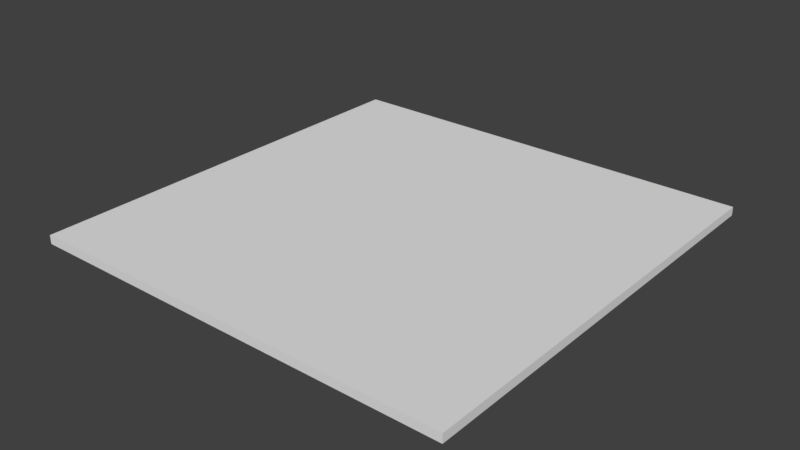 # Source: flat_rect_prism.blend  (saved by Blender 2.79.0; exported with 4.5.12 LTS)
import bpy
from mathutils import Matrix  # noqa: F401  (used for matrix-valued properties, if any)

bpy.ops.wm.read_factory_settings(use_empty=True)
scene = bpy.context.scene
scene.name = 'Scene'

# ---- collections
col_collection_1 = bpy.data.collections.new('Collection 1'); scene.collection.children.link(col_collection_1)

# ---- materials (node trees are filled in below, after node groups)
mat_material = bpy.data.materials.new('Material')
mat_material.alpha_threshold = 0.0
mat_material.use_transparent_shadow = False
mat_material.roughness = 0.5
mat_material.line_color = (0.0, 0.0, 0.0, 1.0)

# ---- material node trees

# ---- world
world_world = bpy.data.worlds.new('World'); scene.world = world_world
world_world.color = (0.05088, 0.05088, 0.05088)
world_world.use_sun_shadow = False
world_world.sun_shadow_jitter_overblur = 0.0
world_world.cycles.sampling_method = 'MANUAL'

# ---- meshes
me_cube = bpy.data.meshes.new('Cube')
me_cube.from_pydata([(1.0, 1.0, -0.02), (1.0, -1.0, -0.02), (-1.0, -1.0, -0.02), (-1.0, 1.0, -0.02), (1.0, 1.0, 0.02), (1.0, -1.0, 0.02), (-1.0, -1.0, 0.02), (-1.0, 1.0, 0.02)], [], [(0, 1, 2, 3), (4, 7, 6, 5), (0, 4, 5, 1), (1, 5, 6, 2), (2, 6, 7, 3), (4, 0, 3, 7)])
_uv = me_cube.uv_layers.new(name='UVMap')
_uv.uv.foreach_set('vector', [0.0, 0.0, 0.0, 0.0, 0.0, 0.0, 0.0, 0.0, 1.0, 1.0, 4.087e-07, 1.0, 0.0, 4.087e-07, 1.0, 0.0, 0.0, 0.0, 0.0, 0.0, 0.0, 0.0, 0.0, 0.0, 0.0, 0.0, 0.0, 0.0, 0.0, 0.0, 0.0, 0.0, 0.0, 0.0, 0.0, 0.0, 0.0, 0.0, 0.0, 0.0, 0.0, 0.0, 0.0, 0.0, 0.0, 0.0, 0.0, 0.0])
me_cube.materials.append(mat_material)
me_cube.use_remesh_preserve_volume = False
me_cube.use_remesh_preserve_attributes = False
me_cube.use_mirror_vertex_groups = False
me_cube.update()

# ---- objects
ob_flat_rectangular_prism = bpy.data.objects.new('Flat_Rectangular_Prism', me_cube)

# ---- transforms, parenting, visibility, modifiers, constraints
ob_flat_rectangular_prism.location = (0.0, 0.0, 0.0)
ob_flat_rectangular_prism.lock_rotations_4d = False
ob_flat_rectangular_prism.empty_display_type = 'ARROWS'
ob_flat_rectangular_prism.lineart.crease_threshold = 0.0

# ---- collection membership
col_collection_1.objects.link(ob_flat_rectangular_prism)

# ---- scene / render settings (as saved in the file)
scene.frame_start = 1; scene.frame_end = 250; scene.frame_set(1)
scene.render.engine = 'BLENDER_EEVEE_NEXT'
scene.render.resolution_percentage = 50
scene.render.dither_intensity = 0.0
scene.cycles.use_denoising = False
scene.cycles.samples = 128
scene.cycles.sampling_pattern = 'TABULATED_SOBOL'
scene.cycles.use_adaptive_sampling = False
scene.cycles.use_light_tree = False
scene.cycles.blur_glossy = 0.0
scene.cycles.sample_clamp_indirect = 0.0
scene.view_settings.view_transform = 'Standard'
bpy.context.view_layer.update()

# ---- added for rendering (the .blend has no active camera and no usable light): camera, sun
cam_auto = bpy.data.cameras.new('AutoCamera')
cam_auto.lens = 50.0
cam_auto.sensor_width = 36.0
cam_auto.clip_end = 1000.0
ob_auto_camera = bpy.data.objects.new('AutoCamera', cam_auto)
scene.collection.objects.link(ob_auto_camera)
ob_auto_camera.location = (2.61719, -3.14063, 2.09375)
ob_auto_camera.rotation_euler = (1.09748, -7.21219e-08, 0.694738)
scene.camera = ob_auto_camera
light_auto_sun = bpy.data.lights.new('AutoSun', 'SUN')
light_auto_sun.energy = 3.0
light_auto_sun.angle = 0.0523599
ob_auto_sun = bpy.data.objects.new('AutoSun', light_auto_sun)
scene.collection.objects.link(ob_auto_sun)
ob_auto_sun.rotation_euler = (0.872665, 0.174533, 0.523599)
bpy.context.view_layer.update()

